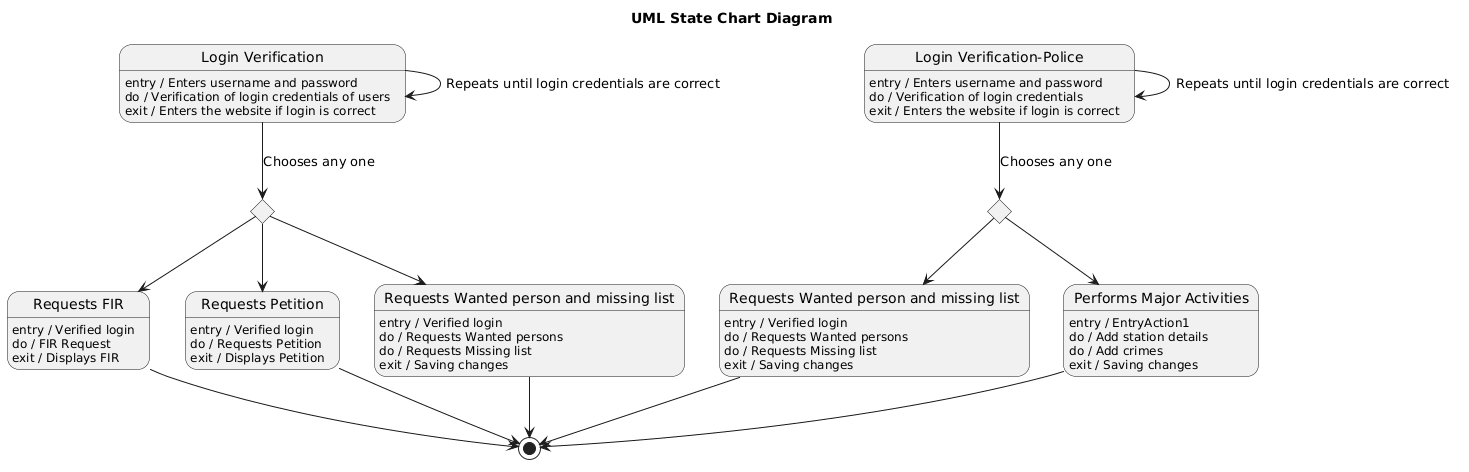

The diagram above was rendered by PlantUML. Its source (embedded in the PNG):
@startuml
title UML State Chart Diagram

'========================
' First flow
'========================

state "Login Verification" as LV
LV : entry / Enters username and password
LV : do / Verification of login credentials of users
LV : exit / Enters the website if login is correct

state "Requests FIR" as RF
RF : entry / Verified login
RF : do / FIR Request
RF : exit / Displays FIR

state "Requests Petition" as RP
RP : entry / Verified login
RP : do / Requests Petition
RP : exit / Displays Petition

state "Requests Wanted person and missing list" as RW
RW : entry / Verified login
RW : do / Requests Wanted persons
RW : do / Requests Missing list
RW : exit / Saving changes

state Choice1 <<choice>>

LV --> LV : Repeats until login credentials are correct
LV --> Choice1 : Chooses any one

Choice1 --> RF
Choice1 --> RP
Choice1 --> RW

RF --> [*]
RP --> [*]
RW --> [*]

'========================
' Second flow
'========================

state "Login Verification-Police" as LVP
LVP : entry / Enters username and password
LVP : do / Verification of login credentials
LVP : exit / Enters the website if login is correct

state "Requests Wanted person and missing list" as RWP
RWP : entry / Verified login
RWP : do / Requests Wanted persons
RWP : do / Requests Missing list
RWP : exit / Saving changes

state "Performs Major Activities" as PMA
PMA : entry / EntryAction1
PMA : do / Add station details
PMA : do / Add crimes
PMA : exit / Saving changes

state Choice2 <<choice>>

LVP --> LVP : Repeats until login credentials are correct
LVP --> Choice2 : Chooses any one

Choice2 --> RWP
Choice2 --> PMA

RWP --> [*]
PMA --> [*]
@enduml